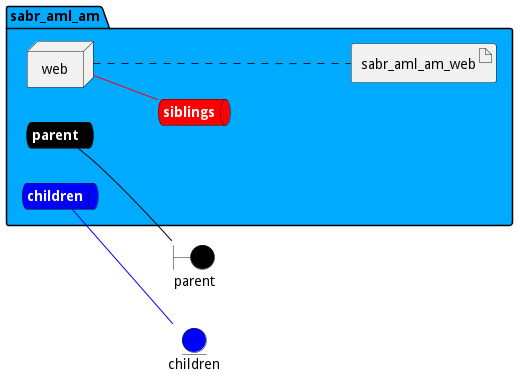

The diagram above was rendered by PlantUML. Its source (embedded in the PNG):
@startuml

left to right direction


boundary parent #black


entity children #blue




package "sabr_aml_am" #00aaff {
    queue parentnet #black [
            <b><color:white>parent</color></b>
    ]
    
    parentnet -[#black]- parent
    
    queue childrennet #blue [
            <b><color:white>children</color></b>
    ]
    
    childrennet -[#blue]- children
    
    queue siblingsnet #red [
            <b><color:white>siblings</color></b>
    ]
    

node "web" as webService


        artifact "sabr_aml_am_web" as sabr_aml_am_webimage
    
}

webService -[#red]- siblingsnet
webService .... sabr_aml_am_webimage


@enduml